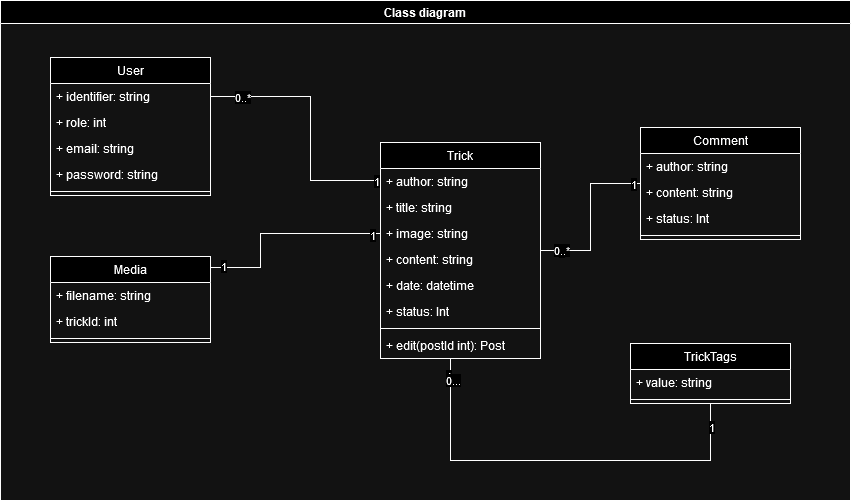

The diagram above was exported from draw.io. Its source (the exported page's mxGraphModel, read from the mxfile embedded in the PNG):
<mxGraphModel dx="1746" dy="1689" grid="1" gridSize="10" guides="1" tooltips="1" connect="1" arrows="1" fold="1" page="1" pageScale="1" pageWidth="827" pageHeight="1169" math="0" shadow="0">
  <root>
    <mxCell id="WIyWlLk6GJQsqaUBKTNV-0" />
    <mxCell id="WIyWlLk6GJQsqaUBKTNV-1" parent="WIyWlLk6GJQsqaUBKTNV-0" />
    <mxCell id="5dLH2-bOq6MJYjy3w7BF-282" value="Class diagram" style="swimlane;startSize=23;" parent="WIyWlLk6GJQsqaUBKTNV-1" vertex="1">
      <mxGeometry x="-400" y="-960" width="850" height="500" as="geometry" />
    </mxCell>
    <mxCell id="5dLH2-bOq6MJYjy3w7BF-292" value="User" style="swimlane;fontStyle=0;align=center;verticalAlign=top;childLayout=stackLayout;horizontal=1;startSize=26;horizontalStack=0;resizeParent=1;resizeLast=0;collapsible=1;marginBottom=0;rounded=0;shadow=0;strokeWidth=1;" parent="5dLH2-bOq6MJYjy3w7BF-282" vertex="1">
      <mxGeometry x="50" y="57" width="160" height="138" as="geometry">
        <mxRectangle x="230" y="140" width="160" height="26" as="alternateBounds" />
      </mxGeometry>
    </mxCell>
    <mxCell id="5dLH2-bOq6MJYjy3w7BF-293" value="+ identifier: string" style="text;align=left;verticalAlign=top;spacingLeft=4;spacingRight=4;overflow=hidden;rotatable=0;points=[[0,0.5],[1,0.5]];portConstraint=eastwest;" parent="5dLH2-bOq6MJYjy3w7BF-292" vertex="1">
      <mxGeometry y="26" width="160" height="26" as="geometry" />
    </mxCell>
    <mxCell id="5dLH2-bOq6MJYjy3w7BF-294" value="+ role: int" style="text;align=left;verticalAlign=top;spacingLeft=4;spacingRight=4;overflow=hidden;rotatable=0;points=[[0,0.5],[1,0.5]];portConstraint=eastwest;rounded=0;shadow=0;html=0;" parent="5dLH2-bOq6MJYjy3w7BF-292" vertex="1">
      <mxGeometry y="52" width="160" height="26" as="geometry" />
    </mxCell>
    <mxCell id="SX-rihnzQ8es6wSrGuTu-25" value="+ email: string" style="text;align=left;verticalAlign=top;spacingLeft=4;spacingRight=4;overflow=hidden;rotatable=0;points=[[0,0.5],[1,0.5]];portConstraint=eastwest;rounded=0;shadow=0;html=0;" parent="5dLH2-bOq6MJYjy3w7BF-292" vertex="1">
      <mxGeometry y="78" width="160" height="26" as="geometry" />
    </mxCell>
    <mxCell id="ggaZgJPCZ2kaR8DIM5gM-43" value="+ password: string" style="text;align=left;verticalAlign=top;spacingLeft=4;spacingRight=4;overflow=hidden;rotatable=0;points=[[0,0.5],[1,0.5]];portConstraint=eastwest;rounded=0;shadow=0;html=0;" parent="5dLH2-bOq6MJYjy3w7BF-292" vertex="1">
      <mxGeometry y="104" width="160" height="26" as="geometry" />
    </mxCell>
    <mxCell id="5dLH2-bOq6MJYjy3w7BF-297" value="" style="line;html=1;strokeWidth=1;align=left;verticalAlign=middle;spacingTop=-1;spacingLeft=3;spacingRight=3;rotatable=0;labelPosition=right;points=[];portConstraint=eastwest;" parent="5dLH2-bOq6MJYjy3w7BF-292" vertex="1">
      <mxGeometry y="130" width="160" height="8" as="geometry" />
    </mxCell>
    <mxCell id="5dLH2-bOq6MJYjy3w7BF-324" value="Comment" style="swimlane;fontStyle=0;align=center;verticalAlign=top;childLayout=stackLayout;horizontal=1;startSize=26;horizontalStack=0;resizeParent=1;resizeLast=0;collapsible=1;marginBottom=0;rounded=0;shadow=0;strokeWidth=1;" parent="5dLH2-bOq6MJYjy3w7BF-282" vertex="1">
      <mxGeometry x="640" y="127" width="160" height="112" as="geometry">
        <mxRectangle x="550" y="140" width="160" height="26" as="alternateBounds" />
      </mxGeometry>
    </mxCell>
    <mxCell id="5dLH2-bOq6MJYjy3w7BF-326" value="+ author: string" style="text;align=left;verticalAlign=top;spacingLeft=4;spacingRight=4;overflow=hidden;rotatable=0;points=[[0,0.5],[1,0.5]];portConstraint=eastwest;rounded=0;shadow=0;html=0;" parent="5dLH2-bOq6MJYjy3w7BF-324" vertex="1">
      <mxGeometry y="26" width="160" height="26" as="geometry" />
    </mxCell>
    <mxCell id="5dLH2-bOq6MJYjy3w7BF-327" value="+ content: string" style="text;align=left;verticalAlign=top;spacingLeft=4;spacingRight=4;overflow=hidden;rotatable=0;points=[[0,0.5],[1,0.5]];portConstraint=eastwest;rounded=0;shadow=0;html=0;" parent="5dLH2-bOq6MJYjy3w7BF-324" vertex="1">
      <mxGeometry y="52" width="160" height="26" as="geometry" />
    </mxCell>
    <mxCell id="ggaZgJPCZ2kaR8DIM5gM-24" value="+ status: Int" style="text;align=left;verticalAlign=top;spacingLeft=4;spacingRight=4;overflow=hidden;rotatable=0;points=[[0,0.5],[1,0.5]];portConstraint=eastwest;rounded=0;shadow=0;html=0;" parent="5dLH2-bOq6MJYjy3w7BF-324" vertex="1">
      <mxGeometry y="78" width="160" height="26" as="geometry" />
    </mxCell>
    <mxCell id="5dLH2-bOq6MJYjy3w7BF-328" value="" style="line;html=1;strokeWidth=1;align=left;verticalAlign=middle;spacingTop=-1;spacingLeft=3;spacingRight=3;rotatable=0;labelPosition=right;points=[];portConstraint=eastwest;" parent="5dLH2-bOq6MJYjy3w7BF-324" vertex="1">
      <mxGeometry y="104" width="160" height="8" as="geometry" />
    </mxCell>
    <mxCell id="5f2Y2o3vqF1S9tGnKY9q-8" value="TrickTags" style="swimlane;fontStyle=0;align=center;verticalAlign=top;childLayout=stackLayout;horizontal=1;startSize=26;horizontalStack=0;resizeParent=1;resizeLast=0;collapsible=1;marginBottom=0;rounded=0;shadow=0;strokeWidth=1;" parent="5dLH2-bOq6MJYjy3w7BF-282" vertex="1">
      <mxGeometry x="630" y="343" width="160" height="60" as="geometry">
        <mxRectangle x="550" y="140" width="160" height="26" as="alternateBounds" />
      </mxGeometry>
    </mxCell>
    <mxCell id="5f2Y2o3vqF1S9tGnKY9q-10" value="+ value: string" style="text;align=left;verticalAlign=top;spacingLeft=4;spacingRight=4;overflow=hidden;rotatable=0;points=[[0,0.5],[1,0.5]];portConstraint=eastwest;rounded=0;shadow=0;html=0;" parent="5f2Y2o3vqF1S9tGnKY9q-8" vertex="1">
      <mxGeometry y="26" width="160" height="26" as="geometry" />
    </mxCell>
    <mxCell id="5f2Y2o3vqF1S9tGnKY9q-11" value="" style="line;html=1;strokeWidth=1;align=left;verticalAlign=middle;spacingTop=-1;spacingLeft=3;spacingRight=3;rotatable=0;labelPosition=right;points=[];portConstraint=eastwest;" parent="5f2Y2o3vqF1S9tGnKY9q-8" vertex="1">
      <mxGeometry y="52" width="160" height="8" as="geometry" />
    </mxCell>
    <mxCell id="5dLH2-bOq6MJYjy3w7BF-298" value="Media" style="swimlane;fontStyle=0;align=center;verticalAlign=top;childLayout=stackLayout;horizontal=1;startSize=26;horizontalStack=0;resizeParent=1;resizeLast=0;collapsible=1;marginBottom=0;rounded=0;shadow=0;strokeWidth=1;" parent="5dLH2-bOq6MJYjy3w7BF-282" vertex="1">
      <mxGeometry x="50" y="256" width="160" height="86" as="geometry">
        <mxRectangle x="130" y="380" width="160" height="26" as="alternateBounds" />
      </mxGeometry>
    </mxCell>
    <mxCell id="5dLH2-bOq6MJYjy3w7BF-300" value="+ filename: string" style="text;align=left;verticalAlign=top;spacingLeft=4;spacingRight=4;overflow=hidden;rotatable=0;points=[[0,0.5],[1,0.5]];portConstraint=eastwest;rounded=0;shadow=0;html=0;" parent="5dLH2-bOq6MJYjy3w7BF-298" vertex="1">
      <mxGeometry y="26" width="160" height="26" as="geometry" />
    </mxCell>
    <mxCell id="5dLH2-bOq6MJYjy3w7BF-302" value="+ trickId: int" style="text;align=left;verticalAlign=top;spacingLeft=4;spacingRight=4;overflow=hidden;rotatable=0;points=[[0,0.5],[1,0.5]];portConstraint=eastwest;rounded=0;shadow=0;html=0;" parent="5dLH2-bOq6MJYjy3w7BF-298" vertex="1">
      <mxGeometry y="52" width="160" height="26" as="geometry" />
    </mxCell>
    <mxCell id="5dLH2-bOq6MJYjy3w7BF-307" value="" style="line;html=1;strokeWidth=1;align=left;verticalAlign=middle;spacingTop=-1;spacingLeft=3;spacingRight=3;rotatable=0;labelPosition=right;points=[];portConstraint=eastwest;" parent="5dLH2-bOq6MJYjy3w7BF-298" vertex="1">
      <mxGeometry y="78" width="160" height="8" as="geometry" />
    </mxCell>
    <mxCell id="5dLH2-bOq6MJYjy3w7BF-318" value="Trick" style="swimlane;fontStyle=0;align=center;verticalAlign=top;childLayout=stackLayout;horizontal=1;startSize=26;horizontalStack=0;resizeParent=1;resizeLast=0;collapsible=1;marginBottom=0;rounded=0;shadow=0;strokeWidth=1;" parent="5dLH2-bOq6MJYjy3w7BF-282" vertex="1">
      <mxGeometry x="380" y="142" width="160" height="216" as="geometry">
        <mxRectangle x="550" y="140" width="160" height="26" as="alternateBounds" />
      </mxGeometry>
    </mxCell>
    <mxCell id="5dLH2-bOq6MJYjy3w7BF-320" value="+ author: string" style="text;align=left;verticalAlign=top;spacingLeft=4;spacingRight=4;overflow=hidden;rotatable=0;points=[[0,0.5],[1,0.5]];portConstraint=eastwest;rounded=0;shadow=0;html=0;" parent="5dLH2-bOq6MJYjy3w7BF-318" vertex="1">
      <mxGeometry y="26" width="160" height="26" as="geometry" />
    </mxCell>
    <mxCell id="5dLH2-bOq6MJYjy3w7BF-319" value="+ title: string" style="text;align=left;verticalAlign=top;spacingLeft=4;spacingRight=4;overflow=hidden;rotatable=0;points=[[0,0.5],[1,0.5]];portConstraint=eastwest;" parent="5dLH2-bOq6MJYjy3w7BF-318" vertex="1">
      <mxGeometry y="52" width="160" height="26" as="geometry" />
    </mxCell>
    <mxCell id="5dLH2-bOq6MJYjy3w7BF-321" value="+ image: string" style="text;align=left;verticalAlign=top;spacingLeft=4;spacingRight=4;overflow=hidden;rotatable=0;points=[[0,0.5],[1,0.5]];portConstraint=eastwest;rounded=0;shadow=0;html=0;" parent="5dLH2-bOq6MJYjy3w7BF-318" vertex="1">
      <mxGeometry y="78" width="160" height="26" as="geometry" />
    </mxCell>
    <mxCell id="5dLH2-bOq6MJYjy3w7BF-314" value="+ content: string" style="text;align=left;verticalAlign=top;spacingLeft=4;spacingRight=4;overflow=hidden;rotatable=0;points=[[0,0.5],[1,0.5]];portConstraint=eastwest;rounded=0;shadow=0;html=0;" parent="5dLH2-bOq6MJYjy3w7BF-318" vertex="1">
      <mxGeometry y="104" width="160" height="26" as="geometry" />
    </mxCell>
    <mxCell id="SX-rihnzQ8es6wSrGuTu-6" value="+ date: datetime" style="text;align=left;verticalAlign=top;spacingLeft=4;spacingRight=4;overflow=hidden;rotatable=0;points=[[0,0.5],[1,0.5]];portConstraint=eastwest;rounded=0;shadow=0;html=0;" parent="5dLH2-bOq6MJYjy3w7BF-318" vertex="1">
      <mxGeometry y="130" width="160" height="26" as="geometry" />
    </mxCell>
    <mxCell id="PB_JFf5tmtAwg8BnuPGS-0" value="+ status: Int" style="text;align=left;verticalAlign=top;spacingLeft=4;spacingRight=4;overflow=hidden;rotatable=0;points=[[0,0.5],[1,0.5]];portConstraint=eastwest;rounded=0;shadow=0;html=0;" parent="5dLH2-bOq6MJYjy3w7BF-318" vertex="1">
      <mxGeometry y="156" width="160" height="26" as="geometry" />
    </mxCell>
    <mxCell id="5dLH2-bOq6MJYjy3w7BF-323" value="" style="line;html=1;strokeWidth=1;align=left;verticalAlign=middle;spacingTop=-1;spacingLeft=3;spacingRight=3;rotatable=0;labelPosition=right;points=[];portConstraint=eastwest;" parent="5dLH2-bOq6MJYjy3w7BF-318" vertex="1">
      <mxGeometry y="182" width="160" height="8" as="geometry" />
    </mxCell>
    <mxCell id="ggaZgJPCZ2kaR8DIM5gM-42" value="+ edit(postId int): Post" style="text;align=left;verticalAlign=top;spacingLeft=4;spacingRight=4;overflow=hidden;rotatable=0;points=[[0,0.5],[1,0.5]];portConstraint=eastwest;" parent="5dLH2-bOq6MJYjy3w7BF-318" vertex="1">
      <mxGeometry y="190" width="160" height="26" as="geometry" />
    </mxCell>
    <mxCell id="ggaZgJPCZ2kaR8DIM5gM-15" value="" style="endArrow=none;html=1;rounded=0;edgeStyle=orthogonalEdgeStyle;entryX=1;entryY=0.5;entryDx=0;entryDy=0;" parent="5dLH2-bOq6MJYjy3w7BF-282" source="5dLH2-bOq6MJYjy3w7BF-324" target="5dLH2-bOq6MJYjy3w7BF-318" edge="1">
      <mxGeometry width="50" height="50" relative="1" as="geometry">
        <mxPoint x="580" y="452" as="sourcePoint" />
        <mxPoint x="420" y="217" as="targetPoint" />
        <Array as="points">
          <mxPoint x="590" y="183" />
          <mxPoint x="590" y="250" />
        </Array>
      </mxGeometry>
    </mxCell>
    <mxCell id="ggaZgJPCZ2kaR8DIM5gM-16" value="1" style="edgeLabel;html=1;align=center;verticalAlign=middle;resizable=0;points=[];" parent="ggaZgJPCZ2kaR8DIM5gM-15" vertex="1" connectable="0">
      <mxGeometry x="0.7584" relative="1" as="geometry">
        <mxPoint as="offset" />
      </mxGeometry>
    </mxCell>
    <mxCell id="ggaZgJPCZ2kaR8DIM5gM-17" value="1" style="edgeLabel;html=1;align=center;verticalAlign=middle;resizable=0;points=[];" parent="ggaZgJPCZ2kaR8DIM5gM-15" vertex="1" connectable="0">
      <mxGeometry x="-0.67" relative="1" as="geometry">
        <mxPoint x="20" as="offset" />
      </mxGeometry>
    </mxCell>
    <mxCell id="ggaZgJPCZ2kaR8DIM5gM-35" value="0..*" style="edgeLabel;html=1;align=center;verticalAlign=middle;resizable=0;points=[];" parent="ggaZgJPCZ2kaR8DIM5gM-15" vertex="1" connectable="0">
      <mxGeometry x="0.7656" y="-1" relative="1" as="geometry">
        <mxPoint as="offset" />
      </mxGeometry>
    </mxCell>
    <mxCell id="ggaZgJPCZ2kaR8DIM5gM-21" value="" style="endArrow=none;html=1;rounded=0;edgeStyle=orthogonalEdgeStyle;entryX=0;entryY=0.5;entryDx=0;entryDy=0;" parent="5dLH2-bOq6MJYjy3w7BF-282" source="5dLH2-bOq6MJYjy3w7BF-298" target="5dLH2-bOq6MJYjy3w7BF-321" edge="1">
      <mxGeometry width="50" height="50" relative="1" as="geometry">
        <mxPoint x="580" y="347" as="sourcePoint" />
        <mxPoint x="630" y="297" as="targetPoint" />
        <Array as="points">
          <mxPoint x="260" y="267" />
          <mxPoint x="260" y="233" />
        </Array>
      </mxGeometry>
    </mxCell>
    <mxCell id="ggaZgJPCZ2kaR8DIM5gM-22" value="1" style="edgeLabel;html=1;align=center;verticalAlign=middle;resizable=0;points=[];" parent="ggaZgJPCZ2kaR8DIM5gM-21" vertex="1" connectable="0">
      <mxGeometry x="-0.8836" y="2" relative="1" as="geometry">
        <mxPoint as="offset" />
      </mxGeometry>
    </mxCell>
    <mxCell id="ggaZgJPCZ2kaR8DIM5gM-23" value="1" style="edgeLabel;html=1;align=center;verticalAlign=middle;resizable=0;points=[];" parent="ggaZgJPCZ2kaR8DIM5gM-21" vertex="1" connectable="0">
      <mxGeometry x="0.911" y="-1" relative="1" as="geometry">
        <mxPoint as="offset" />
      </mxGeometry>
    </mxCell>
    <mxCell id="ggaZgJPCZ2kaR8DIM5gM-32" value="" style="endArrow=none;html=1;rounded=0;edgeStyle=orthogonalEdgeStyle;exitX=0;exitY=0.5;exitDx=0;exitDy=0;entryX=1;entryY=0.5;entryDx=0;entryDy=0;" parent="5dLH2-bOq6MJYjy3w7BF-282" source="5dLH2-bOq6MJYjy3w7BF-320" edge="1">
      <mxGeometry width="50" height="50" relative="1" as="geometry">
        <mxPoint x="545" y="87" as="sourcePoint" />
        <mxPoint x="210" y="96" as="targetPoint" />
        <Array as="points">
          <mxPoint x="380" y="180" />
          <mxPoint x="310" y="180" />
          <mxPoint x="310" y="96" />
        </Array>
      </mxGeometry>
    </mxCell>
    <mxCell id="ggaZgJPCZ2kaR8DIM5gM-33" value="0..*" style="edgeLabel;html=1;align=center;verticalAlign=middle;resizable=0;points=[];" parent="ggaZgJPCZ2kaR8DIM5gM-32" vertex="1" connectable="0">
      <mxGeometry x="0.7584" relative="1" as="geometry">
        <mxPoint as="offset" />
      </mxGeometry>
    </mxCell>
    <mxCell id="ggaZgJPCZ2kaR8DIM5gM-34" value="1" style="edgeLabel;html=1;align=center;verticalAlign=middle;resizable=0;points=[];" parent="ggaZgJPCZ2kaR8DIM5gM-32" vertex="1" connectable="0">
      <mxGeometry x="-0.67" relative="1" as="geometry">
        <mxPoint x="36" as="offset" />
      </mxGeometry>
    </mxCell>
    <mxCell id="ggaZgJPCZ2kaR8DIM5gM-7" value="" style="endArrow=none;html=1;rounded=0;edgeStyle=orthogonalEdgeStyle;" parent="5dLH2-bOq6MJYjy3w7BF-282" source="5f2Y2o3vqF1S9tGnKY9q-8" target="5dLH2-bOq6MJYjy3w7BF-318" edge="1">
      <mxGeometry width="50" height="50" relative="1" as="geometry">
        <mxPoint x="420" y="482" as="sourcePoint" />
        <mxPoint x="580" y="337" as="targetPoint" />
        <Array as="points">
          <mxPoint x="710" y="460" />
          <mxPoint x="450" y="460" />
        </Array>
      </mxGeometry>
    </mxCell>
    <mxCell id="ggaZgJPCZ2kaR8DIM5gM-8" value="1" style="edgeLabel;html=1;align=center;verticalAlign=middle;resizable=0;points=[];" parent="ggaZgJPCZ2kaR8DIM5gM-7" vertex="1" connectable="0">
      <mxGeometry x="0.9177" y="3" relative="1" as="geometry">
        <mxPoint as="offset" />
      </mxGeometry>
    </mxCell>
    <mxCell id="ggaZgJPCZ2kaR8DIM5gM-9" value="1" style="edgeLabel;html=1;align=center;verticalAlign=middle;resizable=0;points=[];" parent="ggaZgJPCZ2kaR8DIM5gM-7" vertex="1" connectable="0">
      <mxGeometry x="-0.8903" relative="1" as="geometry">
        <mxPoint as="offset" />
      </mxGeometry>
    </mxCell>
    <mxCell id="w3yUpaYYEtyDBlFkjwWu-0" value="0..." style="edgeLabel;html=1;align=center;verticalAlign=middle;resizable=0;points=[];" vertex="1" connectable="0" parent="ggaZgJPCZ2kaR8DIM5gM-7">
      <mxGeometry x="0.8984" y="-2" relative="1" as="geometry">
        <mxPoint as="offset" />
      </mxGeometry>
    </mxCell>
  </root>
</mxGraphModel>